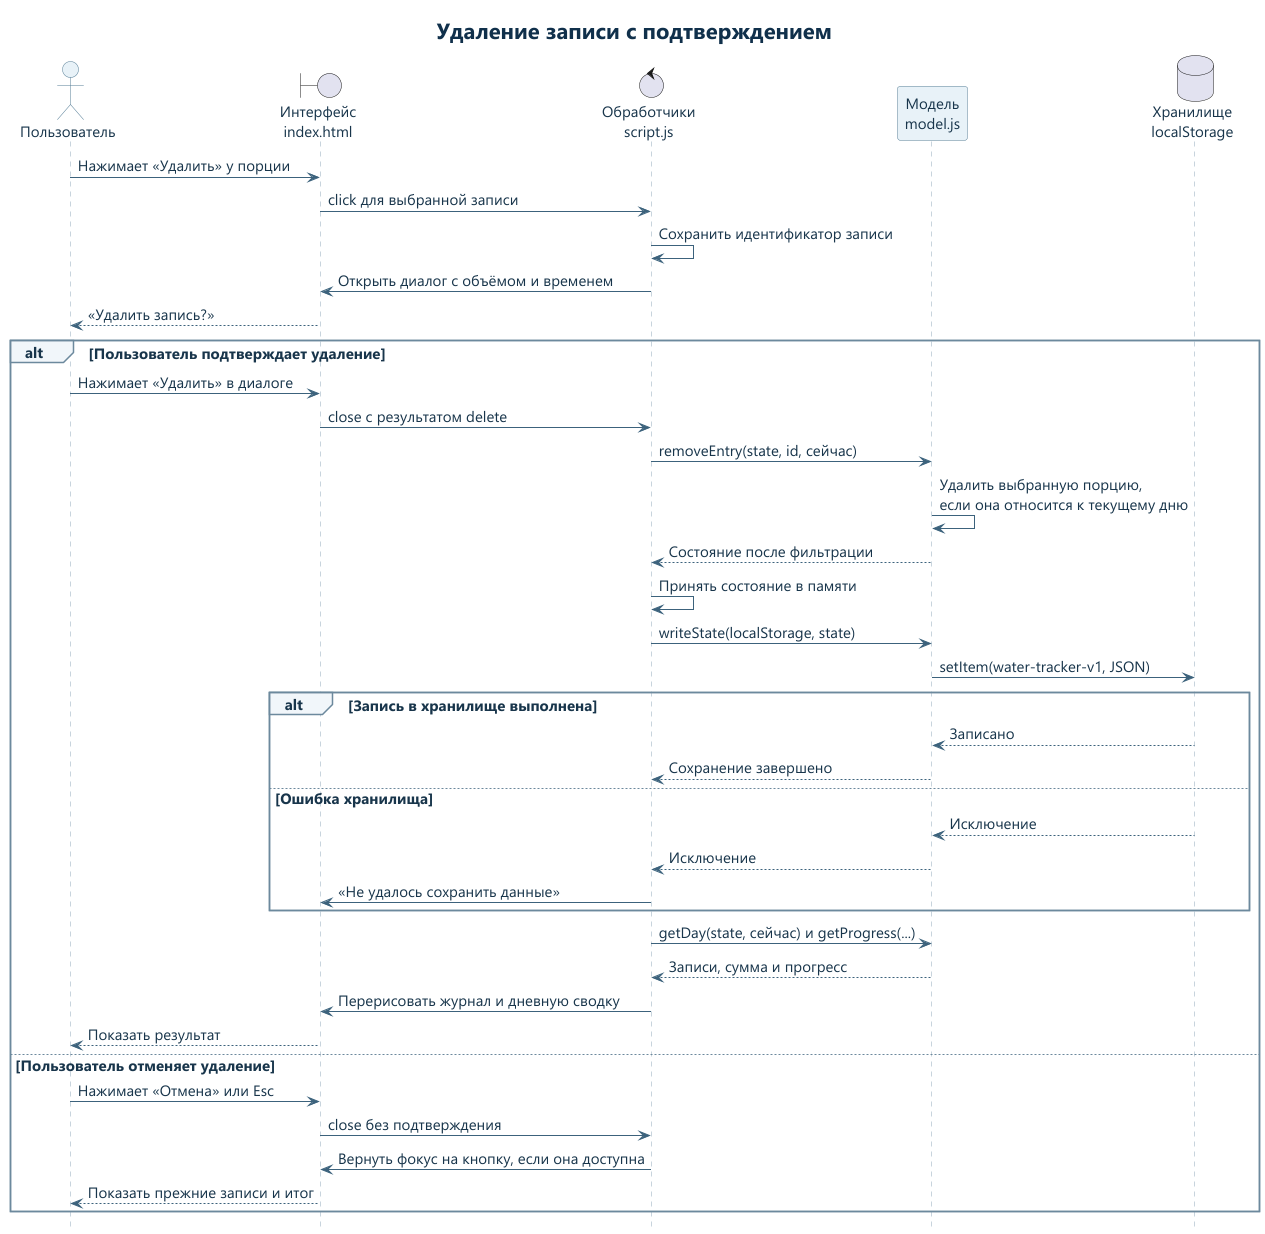

The diagram above was rendered by PlantUML. Its source (embedded in the PNG):
@startuml
skinparam backgroundColor #FFFFFF
skinparam defaultFontName Segoe UI
skinparam defaultFontSize 15
skinparam defaultFontColor #18354B
skinparam shadowing false
skinparam ArrowColor #3C627C
skinparam titleFontColor #10304B
skinparam titleFontSize 22
hide footbox
skinparam sequence {
  ParticipantBackgroundColor #E8F2F8
  ParticipantBorderColor #547C95
  ActorBackgroundColor #E8F2F8
  ActorBorderColor #547C95
  LifeLineBorderColor #91A8BA
  GroupBackgroundColor #F1F6FA
  GroupBorderColor #6C899D
  DividerBackgroundColor #EDF5F8
}
skinparam NoteBackgroundColor #F3F7FA
skinparam NoteBorderColor #8EA8BA
title Удаление записи с подтверждением
actor "Пользователь" as User
boundary "Интерфейс\nindex.html" as UI
control "Обработчики\nscript.js" as App
participant "Модель\nmodel.js" as Model
database "Хранилище\nlocalStorage" as Storage

User -> UI : Нажимает «Удалить» у порции
UI -> App : click для выбранной записи
App -> App : Сохранить идентификатор записи
App -> UI : Открыть диалог с объёмом и временем
UI --> User : «Удалить запись?»

alt Пользователь подтверждает удаление
  User -> UI : Нажимает «Удалить» в диалоге
  UI -> App : close с результатом delete
  App -> Model : removeEntry(state, id, сейчас)
  Model -> Model : Удалить выбранную порцию,\nесли она относится к текущему дню
  Model --> App : Состояние после фильтрации
  App -> App : Принять состояние в памяти
  App -> Model : writeState(localStorage, state)
  Model -> Storage : setItem(water-tracker-v1, JSON)
  alt Запись в хранилище выполнена
    Storage --> Model : Записано
    Model --> App : Сохранение завершено
  else Ошибка хранилища
    Storage --> Model : Исключение
    Model --> App : Исключение
    App -> UI : «Не удалось сохранить данные»
  end
  App -> Model : getDay(state, сейчас) и getProgress(...)
  Model --> App : Записи, сумма и прогресс
  App -> UI : Перерисовать журнал и дневную сводку
  UI --> User : Показать результат
else Пользователь отменяет удаление
  User -> UI : Нажимает «Отмена» или Esc
  UI -> App : close без подтверждения
  App -> UI : Вернуть фокус на кнопку, если она доступна
  UI --> User : Показать прежние записи и итог
end
@enduml